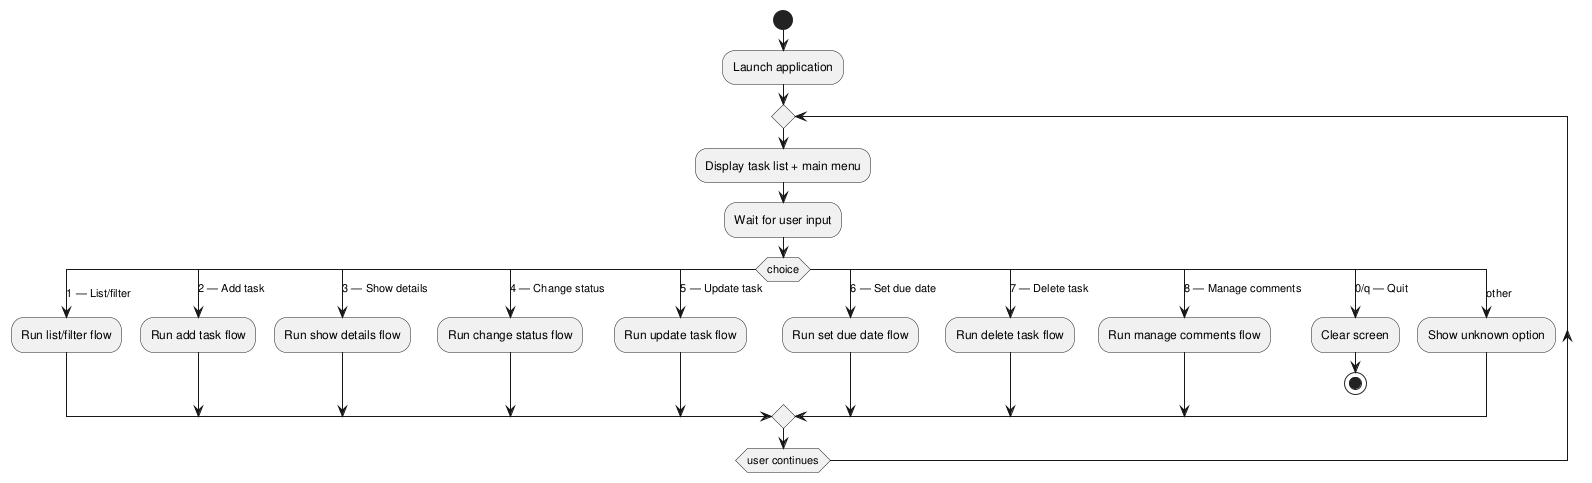

The diagram above was rendered by PlantUML. Its source (embedded in the PNG):
@startuml

start
:Launch application;

repeat
  :Display task list + main menu;
  :Wait for user input;

  switch (choice)
    case (1 — List/filter)
      :Run list/filter flow;
    case (2 — Add task)
      :Run add task flow;
    case (3 — Show details)
      :Run show details flow;
    case (4 — Change status)
      :Run change status flow;
    case (5 — Update task)
      :Run update task flow;
    case (6 — Set due date)
      :Run set due date flow;
    case (7 — Delete task)
      :Run delete task flow;
    case (8 — Manage comments)
      :Run manage comments flow;
    case (0/q — Quit)
      :Clear screen;
      stop
    case (other)
      :Show unknown option;
  endswitch

repeat while (user continues)

@enduml